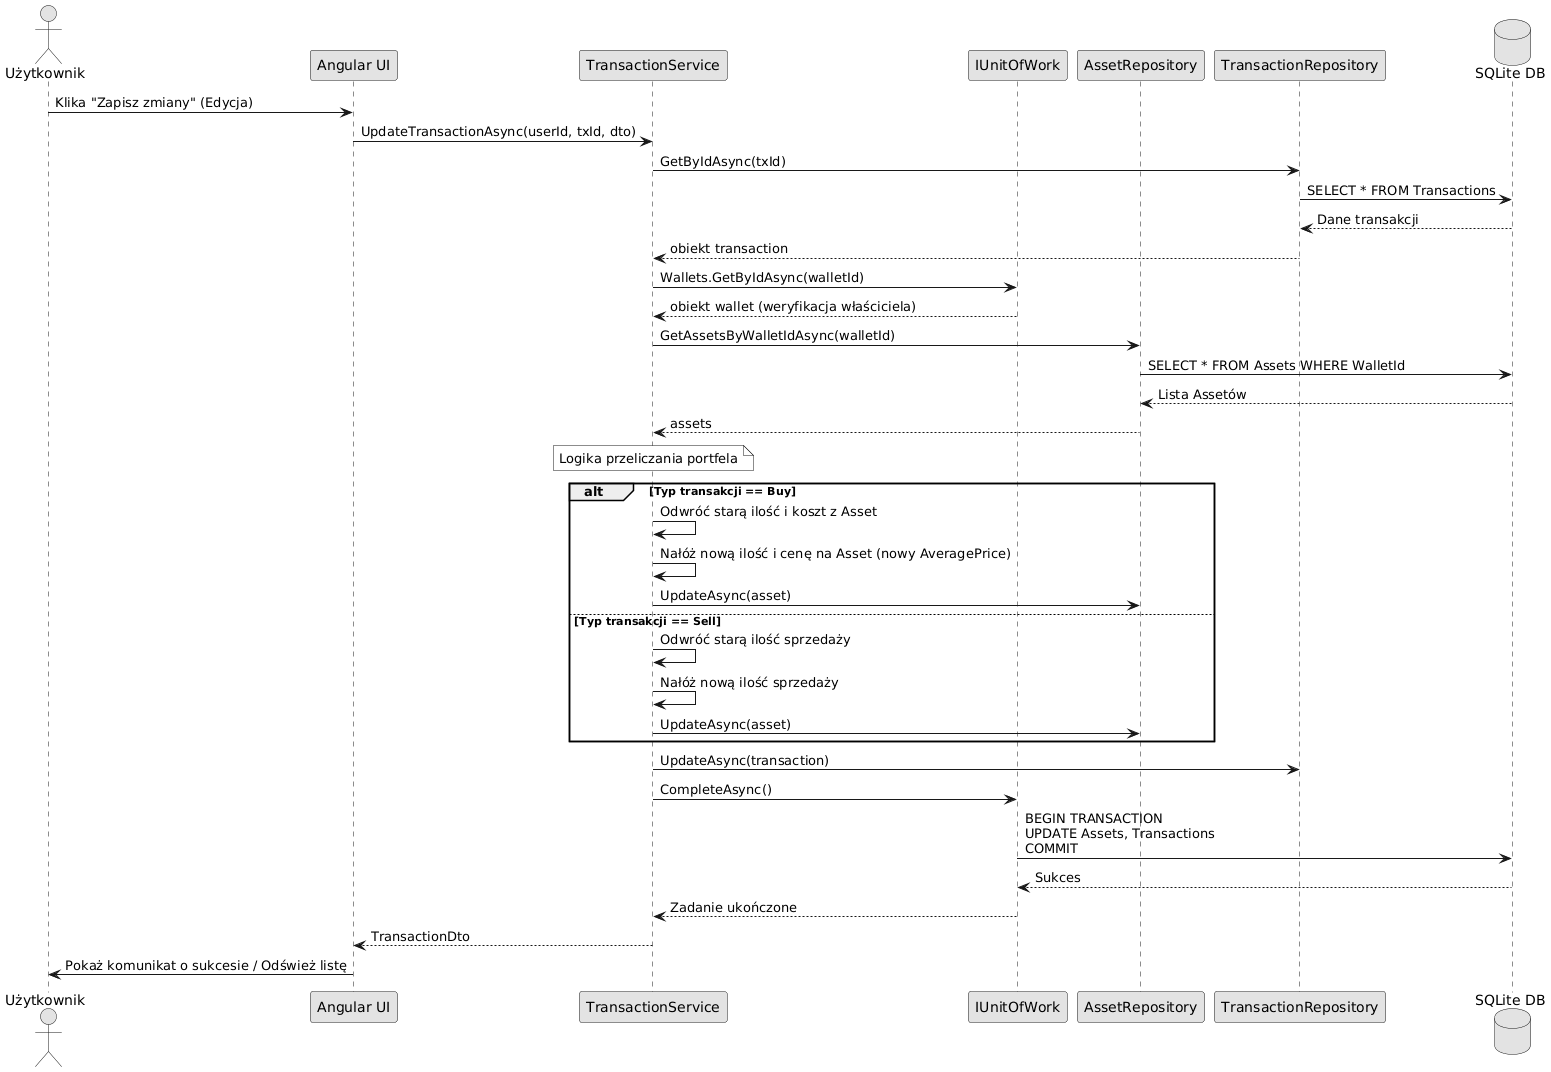

The diagram above was rendered by PlantUML. Its source (embedded in the PNG):
@startuml
skinparam monochrome true
actor Użytkownik as User
participant "Angular UI" as UI
participant "TransactionService" as Service
participant "IUnitOfWork" as UoW
participant "AssetRepository" as AssetRepo
participant "TransactionRepository" as TxRepo
database "SQLite DB" as DB

User -> UI : Klika "Zapisz zmiany" (Edycja)
UI -> Service : UpdateTransactionAsync(userId, txId, dto)

Service -> TxRepo : GetByIdAsync(txId)
TxRepo -> DB : SELECT * FROM Transactions
DB --> TxRepo : Dane transakcji
TxRepo --> Service : obiekt transaction

Service -> UoW : Wallets.GetByIdAsync(walletId)
UoW --> Service : obiekt wallet (weryfikacja właściciela)

Service -> AssetRepo : GetAssetsByWalletIdAsync(walletId)
AssetRepo -> DB : SELECT * FROM Assets WHERE WalletId
DB --> AssetRepo : Lista Assetów
AssetRepo --> Service : assets

note over Service: Logika przeliczania portfela

alt Typ transakcji == Buy
    Service -> Service : Odwróć starą ilość i koszt z Asset
    Service -> Service : Nałóż nową ilość i cenę na Asset (nowy AveragePrice)
    Service -> AssetRepo : UpdateAsync(asset)
else Typ transakcji == Sell
    Service -> Service : Odwróć starą ilość sprzedaży
    Service -> Service : Nałóż nową ilość sprzedaży
    Service -> AssetRepo : UpdateAsync(asset)
end

Service -> TxRepo : UpdateAsync(transaction)
Service -> UoW : CompleteAsync()
UoW -> DB : BEGIN TRANSACTION\nUPDATE Assets, Transactions\nCOMMIT
DB --> UoW : Sukces
UoW --> Service : Zadanie ukończone

Service --> UI : TransactionDto
UI -> User : Pokaż komunikat o sukcesie / Odśwież listę
@enduml